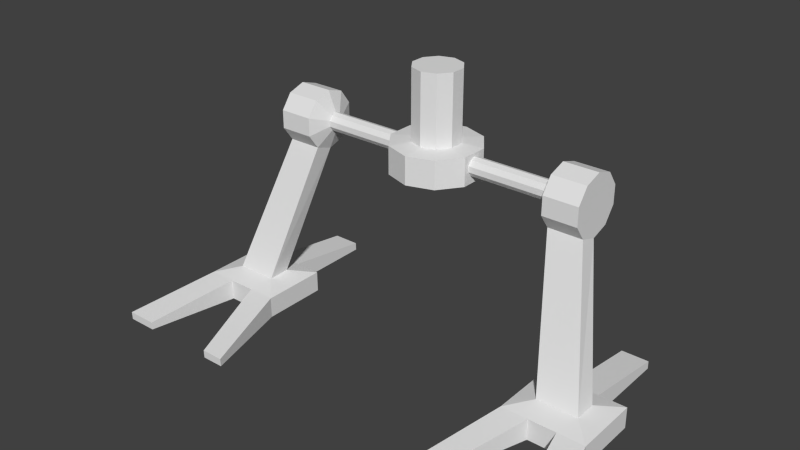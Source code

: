 # Source: mechBottom1.blend  (saved by Blender 2.70.0; exported with 4.5.12 LTS)
import bpy
from mathutils import Matrix  # noqa: F401  (used for matrix-valued properties, if any)

bpy.ops.wm.read_factory_settings(use_empty=True)
scene = bpy.context.scene
scene.name = 'Scene'

# ---- collections
col_collection_1 = bpy.data.collections.new('Collection 1'); scene.collection.children.link(col_collection_1)

# ---- world
world_world = bpy.data.worlds.new('World'); scene.world = world_world
world_world.color = (0.05088, 0.05088, 0.05088)
world_world.use_sun_shadow = False
world_world.sun_shadow_jitter_overblur = 0.0
world_world.cycles.sampling_method = 'MANUAL'
world_world.cycles.sample_map_resolution = 256

# ---- meshes
me_cylinder_004 = bpy.data.meshes.new('Cylinder.004')
me_cylinder_004.from_pydata([(0.0, 1.0, -1.0), (0.0, 1.0, 1.93), (0.5878, 0.809, -1.0), (0.5878, 0.809, 1.93), (0.9511, 0.309, -1.0), (0.9511, 0.309, 1.93), (0.9511, -0.309, -1.0), (0.9511, -0.309, 1.93), (0.5878, -0.809, -1.0), (0.5878, -0.809, 1.93), (-8.742e-08, -1.0, -1.0), (-8.742e-08, -1.0, 1.93), (-0.5878, -0.809, -1.0), (-0.5878, -0.809, 1.93), (-0.9511, -0.309, -1.0), (-0.9511, -0.309, 1.93), (-0.9511, 0.309, -1.0), (-0.9511, 0.309, 1.93), (-0.5878, 0.809, -1.0), (-0.5878, 0.809, 1.93), (-2.007e-08, 1.867, -1.076), (1.097, 1.51, -1.076), (1.775, 0.5768, -1.076), (1.775, -0.5768, -1.076), (1.097, -1.51, -1.076), (-1.832e-07, -1.867, -1.076), (-1.097, -1.51, -1.076), (-1.775, -0.5768, -1.076), (-1.775, 0.5768, -1.076), (-1.097, 1.51, -1.076), (-3.032e-09, 1.867, -2.247), (1.097, 1.51, -2.247), (1.775, 0.5768, -2.247), (1.775, -0.5768, -2.247), (1.097, -1.51, -2.247), (-1.662e-07, -1.867, -2.247), (-1.097, -1.51, -2.247), (-1.775, -0.5768, -2.247), (-1.775, 0.5768, -2.247), (-1.097, 1.51, -2.247), (5.158, -3.352e-06, -1.21), (-5.158, 3.248e-06, -1.21), (5.158, -0.2298, -1.285), (-5.158, -0.2298, -1.285), (5.158, -0.3718, -1.48), (-5.158, -0.3718, -1.48), (5.158, -0.3718, -1.722), (-5.158, -0.3718, -1.722), (5.158, -0.2298, -1.918), (-5.158, -0.2298, -1.918), (5.158, -3.318e-06, -1.992), (-5.158, 3.281e-06, -1.992), (5.158, 0.2298, -1.918), (-5.158, 0.2298, -1.918), (5.158, 0.3718, -1.722), (-5.158, 0.3718, -1.722), (5.158, 0.3718, -1.48), (-5.158, 0.3718, -1.48), (5.158, 0.2298, -1.285), (-5.158, 0.2298, -1.285), (5.524, -3.532e-06, -0.3451), (-5.524, 3.536e-06, -0.3451), (5.524, -0.7384, -0.5851), (-5.524, -0.7383, -0.5851), (5.524, -1.195, -1.213), (-5.524, -1.195, -1.213), (5.524, -1.195, -1.989), (-5.524, -1.195, -1.989), (5.524, -0.7384, -2.618), (-5.524, -0.7383, -2.618), (5.524, -3.424e-06, -2.857), (-5.524, 3.644e-06, -2.857), (5.524, 0.7383, -2.618), (-5.524, 0.7384, -2.618), (5.524, 1.195, -1.989), (-5.524, 1.195, -1.989), (5.524, 1.195, -1.213), (-5.524, 1.195, -1.213), (5.524, 0.7383, -0.5851), (-5.524, 0.7384, -0.5851), (6.97, -4.457e-06, -0.3451), (-6.97, 4.461e-06, -0.3451), (6.97, -0.7384, -0.5851), (-6.97, -0.7383, -0.5851), (6.97, -1.195, -1.213), (-6.97, -1.195, -1.213), (6.97, -1.195, -1.989), (-6.97, -1.195, -1.989), (6.97, -0.7384, -2.618), (-6.97, -0.7383, -2.618), (6.97, -4.349e-06, -2.857), (-6.97, 4.569e-06, -2.857), (6.97, 0.7383, -2.618), (-6.97, 0.7384, -2.618), (6.97, 1.195, -1.989), (-6.97, 1.195, -1.989), (6.97, 1.195, -1.213), (-6.97, 1.195, -1.213), (6.97, 0.7383, -0.5851), (-6.97, 0.7384, -0.5851), (6.693, -2.653, -8.334), (-6.693, -2.653, -8.334), (6.693, -1.713, -8.307), (-6.693, -1.713, -8.307), (8.445, -2.653, -8.334), (-8.445, -2.653, -8.334), (8.445, -1.713, -8.307), (-8.445, -1.713, -8.307), (5.817, -3.553, -8.557), (-5.817, -3.553, -8.557), (5.817, -0.7673, -8.53), (-5.817, -0.7672, -8.53), (9.32, -3.553, -8.557), (-9.32, -3.553, -8.557), (9.32, -0.7673, -8.53), (-9.32, -0.7672, -8.53), (5.817, -3.545, -9.451), (-5.817, -3.545, -9.451), (5.817, -0.7587, -9.424), (-5.817, -0.7587, -9.424), (9.32, -3.545, -9.451), (-9.32, -3.545, -9.451), (9.32, -0.7587, -9.424), (-9.32, -0.7587, -9.424), (8.153, -0.7673, -8.53), (6.985, -0.7673, -8.53), (6.985, -3.553, -8.557), (8.153, -3.553, -8.557), (-6.985, -0.7672, -8.53), (-8.153, -0.7672, -8.53), (-8.153, -3.553, -8.557), (-6.985, -3.553, -8.557), (8.153, -0.7587, -9.424), (6.985, -0.7587, -9.424), (6.985, -3.545, -9.451), (8.153, -3.545, -9.451), (-6.985, -0.7587, -9.424), (-8.153, -0.7587, -9.424), (-8.153, -3.545, -9.451), (-6.985, -3.545, -9.451), (4.766, -7.347, -9.154), (-4.766, -7.347, -9.154), (10.2, -7.347, -9.154), (-10.2, -7.347, -9.154), (4.766, -7.339, -9.487), (-4.766, -7.339, -9.487), (10.2, -7.339, -9.487), (-10.2, -7.339, -9.487), (5.723, -7.347, -9.154), (8.923, -7.347, -9.154), (-8.923, -7.347, -9.154), (-5.723, -7.347, -9.154), (5.723, -7.339, -9.487), (8.923, -7.339, -9.487), (-8.923, -7.339, -9.487), (-5.723, -7.339, -9.487), (8.153, 3.031, -9.055), (6.985, 3.031, -9.055), (-6.985, 3.031, -9.055), (-8.153, 3.031, -9.055), (8.153, 3.039, -9.388), (6.985, 3.039, -9.388), (-6.985, 3.039, -9.388), (-8.153, 3.039, -9.388)], [], [(0, 1, 3, 2), (2, 3, 5, 4), (4, 5, 7, 6), (6, 7, 9, 8), (8, 9, 11, 10), (10, 11, 13, 12), (12, 13, 15, 14), (14, 15, 17, 16), (3, 1, 19, 17, 15, 13, 11, 9, 7, 5), (18, 19, 1, 0), (16, 17, 19, 18), (14, 16, 28, 27), (27, 28, 38, 37), (4, 6, 23, 22), (10, 12, 26, 25), (16, 18, 29, 28), (6, 8, 24, 23), (0, 2, 21, 20), (12, 14, 27, 26), (2, 4, 22, 21), (18, 0, 20, 29), (8, 10, 25, 24), (30, 31, 32, 33, 34, 35, 36, 37, 38, 39), (22, 23, 33, 32), (26, 27, 37, 36), (21, 22, 32, 31), (25, 26, 36, 35), (20, 21, 31, 30), (29, 20, 30, 39), (24, 25, 35, 34), (28, 29, 39, 38), (23, 24, 34, 33), (40, 41, 43, 42), (42, 43, 45, 44), (44, 45, 47, 46), (46, 47, 49, 48), (48, 49, 51, 50), (50, 51, 53, 52), (52, 53, 55, 54), (54, 55, 57, 56), (47, 45, 65, 67), (58, 59, 41, 40), (56, 57, 59, 58), (58, 40, 60, 78), (74, 76, 96, 94), (78, 60, 80, 98), (42, 44, 64, 62), (40, 42, 62, 60), (55, 53, 73, 75), (50, 52, 72, 70), (41, 59, 79, 61), (56, 58, 78, 76), (48, 50, 70, 68), (45, 43, 63, 65), (43, 41, 61, 63), (53, 51, 71, 73), (59, 57, 77, 79), (51, 49, 69, 71), (46, 48, 68, 66), (54, 56, 76, 74), (57, 55, 75, 77), (52, 54, 74, 72), (49, 47, 67, 69), (44, 46, 66, 64), (83, 81, 99, 97, 95, 93, 91, 89, 87, 85), (80, 82, 84, 86, 88, 90, 92, 94, 96, 98), (70, 72, 92, 90), (66, 68, 88, 86), (62, 64, 84, 82), (61, 79, 99, 81), (65, 63, 83, 85), (77, 75, 95, 97), (73, 71, 91, 93), (69, 67, 87, 89), (76, 78, 98, 96), (88, 68, 100, 104), (64, 66, 86, 84), (60, 62, 82, 80), (72, 74, 94, 92), (79, 77, 97, 99), (75, 73, 93, 95), (91, 71, 103, 107), (67, 65, 85, 87), (63, 61, 81, 83), (106, 104, 112, 114), (101, 105, 113, 130, 131, 109), (70, 90, 106, 102), (89, 91, 107, 105), (71, 69, 101, 103), (69, 89, 105, 101), (90, 88, 104, 106), (68, 70, 102, 100), (111, 109, 117, 119), (128, 111, 119, 136), (107, 103, 111, 128, 129, 115), (103, 101, 109, 111), (104, 100, 108, 126, 127, 112), (100, 102, 110, 108), (102, 106, 114, 124, 125, 110), (105, 107, 115, 113), (135, 132, 122, 120), (137, 138, 121, 123), (130, 113, 143, 150), (108, 110, 118, 116), (124, 114, 122, 132), (113, 115, 123, 121), (116, 134, 152, 144), (114, 112, 120, 122), (115, 129, 137, 123), (128, 136, 162, 158), (116, 118, 133, 134), (134, 133, 132, 135), (119, 117, 139, 136), (136, 139, 138, 137), (121, 138, 154, 147), (127, 126, 134, 135), (110, 125, 133, 118), (136, 137, 163, 162), (117, 109, 141, 145), (131, 130, 138, 139), (148, 140, 144, 152), (150, 143, 147, 154), (142, 149, 153, 146), (141, 151, 155, 145), (131, 139, 155, 151), (126, 108, 140, 148), (127, 135, 153, 149), (113, 121, 147, 143), (109, 131, 151, 141), (120, 112, 142, 146), (139, 117, 145, 155), (138, 130, 150, 154), (134, 126, 148, 152), (108, 116, 144, 140), (135, 120, 146, 153), (112, 127, 149, 142), (159, 158, 162, 163), (157, 156, 160, 161), (137, 129, 159, 163), (125, 124, 156, 157), (124, 132, 160, 156), (129, 128, 158, 159), (133, 125, 157, 161), (132, 133, 161, 160)])
me_cylinder_004.use_remesh_preserve_volume = False
me_cylinder_004.use_remesh_preserve_attributes = False
me_cylinder_004.use_mirror_vertex_groups = False
me_cylinder_004.update()

# ---- objects
ob_cylinder = bpy.data.objects.new('Cylinder', me_cylinder_004)

# ---- transforms, parenting, visibility, modifiers, constraints
ob_cylinder.location = (0.0, 0.0, 0.3748)
ob_cylinder.scale = (0.1818, 0.1818, 0.1818)
ob_cylinder.lineart.crease_threshold = 0.0

# ---- collection membership
col_collection_1.objects.link(ob_cylinder)

# ---- scene / render settings (as saved in the file)
scene.frame_start = 1; scene.frame_end = 250; scene.frame_set(1)
scene.render.engine = 'BLENDER_EEVEE_NEXT'
scene.render.resolution_percentage = 50
scene.render.dither_intensity = 0.0
scene.cycles.use_denoising = False
scene.cycles.samples = 10
scene.cycles.sampling_pattern = 'TABULATED_SOBOL'
scene.cycles.light_sampling_threshold = 0.0
scene.cycles.use_adaptive_sampling = False
scene.cycles.use_light_tree = False
scene.cycles.blur_glossy = 0.0
scene.cycles.volume_bounces = 1
scene.cycles.pixel_filter_type = 'GAUSSIAN'
scene.cycles.sample_clamp_indirect = 0.0
scene.view_settings.view_transform = 'Standard'
bpy.context.view_layer.update()

# ---- added for rendering (the .blend has no active camera and no usable light): camera, sun
cam_auto = bpy.data.cameras.new('AutoCamera')
cam_auto.lens = 50.0
cam_auto.sensor_width = 36.0
cam_auto.clip_end = 1000.0
ob_auto_camera = bpy.data.objects.new('AutoCamera', cam_auto)
scene.collection.objects.link(ob_auto_camera)
ob_auto_camera.location = (4.30355, -5.55591, 3.1307)
ob_auto_camera.rotation_euler = (1.09748, -7.21219e-08, 0.694738)
scene.camera = ob_auto_camera
light_auto_sun = bpy.data.lights.new('AutoSun', 'SUN')
light_auto_sun.energy = 3.0
light_auto_sun.angle = 0.0523599
ob_auto_sun = bpy.data.objects.new('AutoSun', light_auto_sun)
scene.collection.objects.link(ob_auto_sun)
ob_auto_sun.rotation_euler = (0.872665, 0.174533, 0.523599)
bpy.context.view_layer.update()
